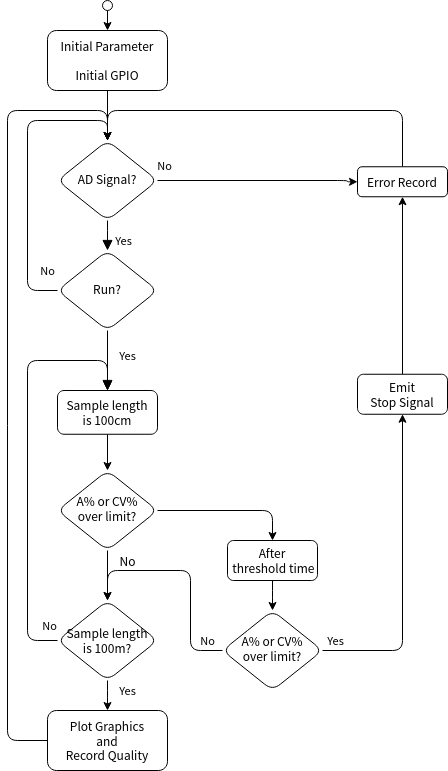

The diagram above was exported from draw.io. Its source (the exported page's mxGraphModel, read from the mxfile embedded in the PNG):
<mxGraphModel dx="1309" dy="1876" grid="1" gridSize="10" guides="1" tooltips="1" connect="1" arrows="1" fold="1" page="1" pageScale="1" pageWidth="827" pageHeight="1169" math="0" shadow="0">
  <root>
    <mxCell id="WIyWlLk6GJQsqaUBKTNV-0" />
    <mxCell id="WIyWlLk6GJQsqaUBKTNV-1" parent="WIyWlLk6GJQsqaUBKTNV-0" />
    <mxCell id="WIyWlLk6GJQsqaUBKTNV-2" value="" style="html=1;jettySize=auto;orthogonalLoop=1;fontSize=11;endArrow=block;endFill=1;endSize=8;strokeWidth=1;shadow=0;labelBackgroundColor=none;edgeStyle=orthogonalEdgeStyle;" parent="WIyWlLk6GJQsqaUBKTNV-1" source="WIyWlLk6GJQsqaUBKTNV-3" target="WIyWlLk6GJQsqaUBKTNV-6" edge="1">
      <mxGeometry relative="1" as="geometry" />
    </mxCell>
    <mxCell id="iNlKDxXO0DPvgEBCexOX-32" value="&lt;div&gt;Yes&lt;/div&gt;" style="edgeLabel;html=1;align=center;verticalAlign=middle;resizable=0;points=[];rounded=1;" parent="WIyWlLk6GJQsqaUBKTNV-2" vertex="1" connectable="0">
      <mxGeometry x="-0.1879" y="2" relative="1" as="geometry">
        <mxPoint x="18" as="offset" />
      </mxGeometry>
    </mxCell>
    <mxCell id="Y5hLWSEyO-Oy0yGLZZ6S-18" style="edgeStyle=orthogonalEdgeStyle;orthogonalLoop=1;jettySize=auto;html=1;entryX=0;entryY=0.5;entryDx=0;entryDy=0;endFill=1;" edge="1" parent="WIyWlLk6GJQsqaUBKTNV-1" source="WIyWlLk6GJQsqaUBKTNV-3" target="iNlKDxXO0DPvgEBCexOX-28">
      <mxGeometry relative="1" as="geometry">
        <Array as="points">
          <mxPoint x="460" y="100" />
          <mxPoint x="460" y="101" />
        </Array>
      </mxGeometry>
    </mxCell>
    <mxCell id="Y5hLWSEyO-Oy0yGLZZ6S-19" value="No" style="edgeLabel;html=1;align=center;verticalAlign=middle;resizable=0;points=[];rounded=1;" vertex="1" connectable="0" parent="Y5hLWSEyO-Oy0yGLZZ6S-18">
      <mxGeometry x="-0.8537" y="-1" relative="1" as="geometry">
        <mxPoint x="-8.29" y="-16" as="offset" />
      </mxGeometry>
    </mxCell>
    <mxCell id="WIyWlLk6GJQsqaUBKTNV-3" value="AD Signal?" style="rhombus;whiteSpace=wrap;html=1;shadow=0;fontFamily=Helvetica;fontSize=12;align=center;strokeWidth=1;spacing=6;spacingTop=-4;rounded=1;" parent="WIyWlLk6GJQsqaUBKTNV-1" vertex="1">
      <mxGeometry x="170" y="60" width="100" height="80" as="geometry" />
    </mxCell>
    <mxCell id="WIyWlLk6GJQsqaUBKTNV-4" value="Yes" style="html=1;jettySize=auto;orthogonalLoop=1;fontSize=11;endArrow=block;endFill=1;endSize=8;strokeWidth=1;shadow=0;labelBackgroundColor=none;edgeStyle=orthogonalEdgeStyle;entryX=0.5;entryY=0;entryDx=0;entryDy=0;" parent="WIyWlLk6GJQsqaUBKTNV-1" source="WIyWlLk6GJQsqaUBKTNV-6" target="Y5hLWSEyO-Oy0yGLZZ6S-31" edge="1">
      <mxGeometry x="0.5" y="28" relative="1" as="geometry">
        <mxPoint x="-8" y="-20" as="offset" />
        <mxPoint x="220" y="289.9999999999998" as="targetPoint" />
        <Array as="points" />
      </mxGeometry>
    </mxCell>
    <mxCell id="iNlKDxXO0DPvgEBCexOX-45" style="edgeStyle=orthogonalEdgeStyle;orthogonalLoop=1;jettySize=auto;html=1;" parent="WIyWlLk6GJQsqaUBKTNV-1" source="WIyWlLk6GJQsqaUBKTNV-6" edge="1">
      <mxGeometry relative="1" as="geometry">
        <mxPoint x="220" y="60" as="targetPoint" />
        <Array as="points">
          <mxPoint x="140" y="210" />
          <mxPoint x="140" y="40" />
          <mxPoint x="220" y="40" />
        </Array>
      </mxGeometry>
    </mxCell>
    <mxCell id="iNlKDxXO0DPvgEBCexOX-46" value="No" style="edgeLabel;html=1;align=center;verticalAlign=middle;resizable=0;points=[];rounded=1;" parent="iNlKDxXO0DPvgEBCexOX-45" vertex="1" connectable="0">
      <mxGeometry x="-0.863" y="-2" relative="1" as="geometry">
        <mxPoint x="10.69" y="-18" as="offset" />
      </mxGeometry>
    </mxCell>
    <mxCell id="WIyWlLk6GJQsqaUBKTNV-6" value="Run?" style="rhombus;whiteSpace=wrap;html=1;shadow=0;fontFamily=Helvetica;fontSize=12;align=center;strokeWidth=1;spacing=6;spacingTop=-4;rounded=1;" parent="WIyWlLk6GJQsqaUBKTNV-1" vertex="1">
      <mxGeometry x="170" y="170" width="100" height="80" as="geometry" />
    </mxCell>
    <mxCell id="Y5hLWSEyO-Oy0yGLZZ6S-24" style="edgeStyle=orthogonalEdgeStyle;orthogonalLoop=1;jettySize=auto;html=1;entryX=0.5;entryY=0;entryDx=0;entryDy=0;endFill=1;" edge="1" parent="WIyWlLk6GJQsqaUBKTNV-1" source="WIyWlLk6GJQsqaUBKTNV-12" target="iNlKDxXO0DPvgEBCexOX-10">
      <mxGeometry relative="1" as="geometry" />
    </mxCell>
    <mxCell id="WIyWlLk6GJQsqaUBKTNV-12" value="After&lt;span lang=&quot;en&quot;&gt;&lt;br&gt;&lt;/span&gt;&amp;nbsp;threshold time" style="whiteSpace=wrap;html=1;fontSize=12;glass=0;strokeWidth=1;shadow=0;rounded=1;" parent="WIyWlLk6GJQsqaUBKTNV-1" vertex="1">
      <mxGeometry x="340" y="460" width="90" height="40" as="geometry" />
    </mxCell>
    <mxCell id="iNlKDxXO0DPvgEBCexOX-34" style="edgeStyle=orthogonalEdgeStyle;orthogonalLoop=1;jettySize=auto;html=1;" parent="WIyWlLk6GJQsqaUBKTNV-1" source="NQEZd65C0rTM7k1yZxpa-2" target="iNlKDxXO0DPvgEBCexOX-33" edge="1">
      <mxGeometry relative="1" as="geometry" />
    </mxCell>
    <mxCell id="NQEZd65C0rTM7k1yZxpa-2" value="" style="ellipse;whiteSpace=wrap;html=1;rounded=1;" parent="WIyWlLk6GJQsqaUBKTNV-1" vertex="1">
      <mxGeometry x="215" y="-80" width="10" height="10" as="geometry" />
    </mxCell>
    <mxCell id="iNlKDxXO0DPvgEBCexOX-6" style="edgeStyle=orthogonalEdgeStyle;orthogonalLoop=1;jettySize=auto;html=1;exitX=1;exitY=0.5;exitDx=0;exitDy=0;entryX=0;entryY=0.5;entryDx=0;entryDy=0;" parent="WIyWlLk6GJQsqaUBKTNV-1" edge="1">
      <mxGeometry relative="1" as="geometry">
        <mxPoint x="480" y="210" as="sourcePoint" />
      </mxGeometry>
    </mxCell>
    <mxCell id="iNlKDxXO0DPvgEBCexOX-7" value="Yes" style="edgeLabel;html=1;align=center;verticalAlign=middle;resizable=0;points=[];rounded=1;" parent="iNlKDxXO0DPvgEBCexOX-6" vertex="1" connectable="0">
      <mxGeometry x="0.781" y="1" relative="1" as="geometry">
        <mxPoint x="-24.76" y="-9" as="offset" />
      </mxGeometry>
    </mxCell>
    <mxCell id="Y5hLWSEyO-Oy0yGLZZ6S-25" style="edgeStyle=orthogonalEdgeStyle;orthogonalLoop=1;jettySize=auto;html=1;endFill=1;" edge="1" parent="WIyWlLk6GJQsqaUBKTNV-1" source="iNlKDxXO0DPvgEBCexOX-10" target="iNlKDxXO0DPvgEBCexOX-14">
      <mxGeometry relative="1" as="geometry" />
    </mxCell>
    <mxCell id="Y5hLWSEyO-Oy0yGLZZ6S-26" value="Yes" style="edgeLabel;html=1;align=center;verticalAlign=middle;resizable=0;points=[];rounded=1;" vertex="1" connectable="0" parent="Y5hLWSEyO-Oy0yGLZZ6S-25">
      <mxGeometry x="-0.8649" y="1" relative="1" as="geometry">
        <mxPoint x="-9.14" y="-9" as="offset" />
      </mxGeometry>
    </mxCell>
    <mxCell id="Y5hLWSEyO-Oy0yGLZZ6S-27" style="edgeStyle=orthogonalEdgeStyle;orthogonalLoop=1;jettySize=auto;html=1;entryX=0.5;entryY=0;entryDx=0;entryDy=0;endFill=1;" edge="1" parent="WIyWlLk6GJQsqaUBKTNV-1" source="iNlKDxXO0DPvgEBCexOX-10" target="Y5hLWSEyO-Oy0yGLZZ6S-1">
      <mxGeometry relative="1" as="geometry">
        <Array as="points">
          <mxPoint x="303" y="570" />
          <mxPoint x="303" y="490" />
          <mxPoint x="220" y="490" />
        </Array>
      </mxGeometry>
    </mxCell>
    <mxCell id="Y5hLWSEyO-Oy0yGLZZ6S-28" value="&lt;div&gt;No&lt;/div&gt;" style="edgeLabel;html=1;align=center;verticalAlign=middle;resizable=0;points=[];rounded=1;" vertex="1" connectable="0" parent="Y5hLWSEyO-Oy0yGLZZ6S-27">
      <mxGeometry x="-0.6898" y="-13" relative="1" as="geometry">
        <mxPoint x="3.9999999999999982" y="-7" as="offset" />
      </mxGeometry>
    </mxCell>
    <mxCell id="iNlKDxXO0DPvgEBCexOX-10" value="&lt;div&gt;A% or CV%&lt;br&gt;&lt;/div&gt;&lt;div&gt; over limit?&lt;/div&gt;" style="rhombus;whiteSpace=wrap;html=1;shadow=0;fontFamily=Helvetica;fontSize=12;align=center;strokeWidth=1;spacing=6;spacingTop=-4;rounded=1;" parent="WIyWlLk6GJQsqaUBKTNV-1" vertex="1">
      <mxGeometry x="335" y="530" width="100" height="80" as="geometry" />
    </mxCell>
    <mxCell id="iNlKDxXO0DPvgEBCexOX-29" style="edgeStyle=orthogonalEdgeStyle;orthogonalLoop=1;jettySize=auto;html=1;exitX=0.5;exitY=0;exitDx=0;exitDy=0;entryX=0.5;entryY=1;entryDx=0;entryDy=0;" parent="WIyWlLk6GJQsqaUBKTNV-1" source="iNlKDxXO0DPvgEBCexOX-14" target="iNlKDxXO0DPvgEBCexOX-28" edge="1">
      <mxGeometry relative="1" as="geometry" />
    </mxCell>
    <mxCell id="iNlKDxXO0DPvgEBCexOX-14" value="&lt;div&gt;Emit &lt;br&gt;&lt;/div&gt;&lt;div&gt;Stop Signal&lt;/div&gt;" style="whiteSpace=wrap;html=1;rounded=1;" parent="WIyWlLk6GJQsqaUBKTNV-1" vertex="1">
      <mxGeometry x="470" y="293.75" width="90" height="40" as="geometry" />
    </mxCell>
    <mxCell id="Y5hLWSEyO-Oy0yGLZZ6S-2" style="edgeStyle=orthogonalEdgeStyle;orthogonalLoop=1;jettySize=auto;html=1;entryX=0.5;entryY=0;entryDx=0;entryDy=0;" edge="1" parent="WIyWlLk6GJQsqaUBKTNV-1" target="Y5hLWSEyO-Oy0yGLZZ6S-1">
      <mxGeometry relative="1" as="geometry">
        <mxPoint x="220" y="470" as="sourcePoint" />
      </mxGeometry>
    </mxCell>
    <mxCell id="iNlKDxXO0DPvgEBCexOX-27" style="edgeStyle=orthogonalEdgeStyle;orthogonalLoop=1;jettySize=auto;html=1;exitX=0;exitY=0.5;exitDx=0;exitDy=0;entryX=0.5;entryY=0;entryDx=0;entryDy=0;" parent="WIyWlLk6GJQsqaUBKTNV-1" source="iNlKDxXO0DPvgEBCexOX-23" target="WIyWlLk6GJQsqaUBKTNV-3" edge="1">
      <mxGeometry relative="1" as="geometry">
        <Array as="points">
          <mxPoint x="120" y="660" />
          <mxPoint x="120" y="30" />
          <mxPoint x="220" y="30" />
        </Array>
      </mxGeometry>
    </mxCell>
    <mxCell id="iNlKDxXO0DPvgEBCexOX-23" value="&lt;div&gt;Plot Graphics &lt;br&gt;&lt;/div&gt;&lt;div&gt;and &lt;br&gt;&lt;/div&gt;&lt;div&gt;Record Quality&lt;/div&gt;" style="whiteSpace=wrap;html=1;rounded=1;" parent="WIyWlLk6GJQsqaUBKTNV-1" vertex="1">
      <mxGeometry x="160" y="630" width="120" height="60" as="geometry" />
    </mxCell>
    <mxCell id="iNlKDxXO0DPvgEBCexOX-25" value="&lt;div&gt;No&lt;/div&gt;" style="text;html=1;align=center;verticalAlign=middle;resizable=0;points=[];autosize=1;rounded=1;" parent="WIyWlLk6GJQsqaUBKTNV-1" vertex="1">
      <mxGeometry x="225" y="470" width="30" height="20" as="geometry" />
    </mxCell>
    <mxCell id="iNlKDxXO0DPvgEBCexOX-30" style="edgeStyle=orthogonalEdgeStyle;orthogonalLoop=1;jettySize=auto;html=1;exitX=0.5;exitY=0;exitDx=0;exitDy=0;entryX=0.5;entryY=0;entryDx=0;entryDy=0;" parent="WIyWlLk6GJQsqaUBKTNV-1" source="iNlKDxXO0DPvgEBCexOX-28" target="WIyWlLk6GJQsqaUBKTNV-3" edge="1">
      <mxGeometry relative="1" as="geometry">
        <Array as="points">
          <mxPoint x="515" y="30" />
          <mxPoint x="220" y="30" />
        </Array>
      </mxGeometry>
    </mxCell>
    <mxCell id="iNlKDxXO0DPvgEBCexOX-28" value="&lt;div&gt;Error Record&lt;/div&gt;" style="whiteSpace=wrap;html=1;rounded=1;" parent="WIyWlLk6GJQsqaUBKTNV-1" vertex="1">
      <mxGeometry x="470" y="86.25" width="90" height="30" as="geometry" />
    </mxCell>
    <mxCell id="iNlKDxXO0DPvgEBCexOX-35" style="edgeStyle=orthogonalEdgeStyle;orthogonalLoop=1;jettySize=auto;html=1;entryX=0.5;entryY=0;entryDx=0;entryDy=0;" parent="WIyWlLk6GJQsqaUBKTNV-1" source="iNlKDxXO0DPvgEBCexOX-33" target="WIyWlLk6GJQsqaUBKTNV-3" edge="1">
      <mxGeometry relative="1" as="geometry" />
    </mxCell>
    <mxCell id="iNlKDxXO0DPvgEBCexOX-33" value="&lt;div&gt;Initial Parameter&lt;/div&gt;&lt;div&gt;&lt;br&gt;&lt;/div&gt;&lt;div&gt;Initial GPIO&lt;br&gt;&lt;/div&gt;" style="whiteSpace=wrap;html=1;rounded=1;" parent="WIyWlLk6GJQsqaUBKTNV-1" vertex="1">
      <mxGeometry x="160" y="-50" width="120" height="60" as="geometry" />
    </mxCell>
    <mxCell id="Y5hLWSEyO-Oy0yGLZZ6S-3" style="edgeStyle=orthogonalEdgeStyle;orthogonalLoop=1;jettySize=auto;html=1;entryX=0.5;entryY=0;entryDx=0;entryDy=0;" edge="1" parent="WIyWlLk6GJQsqaUBKTNV-1" source="Y5hLWSEyO-Oy0yGLZZ6S-1" target="iNlKDxXO0DPvgEBCexOX-23">
      <mxGeometry relative="1" as="geometry" />
    </mxCell>
    <mxCell id="Y5hLWSEyO-Oy0yGLZZ6S-29" value="Yes" style="edgeLabel;html=1;align=center;verticalAlign=middle;resizable=0;points=[];rounded=1;" vertex="1" connectable="0" parent="Y5hLWSEyO-Oy0yGLZZ6S-3">
      <mxGeometry x="-0.8" relative="1" as="geometry">
        <mxPoint x="20" y="4.86" as="offset" />
      </mxGeometry>
    </mxCell>
    <mxCell id="Y5hLWSEyO-Oy0yGLZZ6S-15" style="edgeStyle=orthogonalEdgeStyle;orthogonalLoop=1;jettySize=auto;html=1;endFill=1;entryX=0.5;entryY=0;entryDx=0;entryDy=0;exitX=0;exitY=0.5;exitDx=0;exitDy=0;" edge="1" parent="WIyWlLk6GJQsqaUBKTNV-1" source="Y5hLWSEyO-Oy0yGLZZ6S-1" target="Y5hLWSEyO-Oy0yGLZZ6S-31">
      <mxGeometry relative="1" as="geometry">
        <mxPoint x="220" y="289.9999999999998" as="targetPoint" />
        <Array as="points">
          <mxPoint x="140" y="560" />
          <mxPoint x="140" y="280" />
          <mxPoint x="220" y="280" />
        </Array>
      </mxGeometry>
    </mxCell>
    <mxCell id="Y5hLWSEyO-Oy0yGLZZ6S-30" value="No" style="edgeLabel;html=1;align=center;verticalAlign=middle;resizable=0;points=[];rounded=1;" vertex="1" connectable="0" parent="Y5hLWSEyO-Oy0yGLZZ6S-15">
      <mxGeometry x="-0.9538" y="1" relative="1" as="geometry">
        <mxPoint x="1.67" y="-16" as="offset" />
      </mxGeometry>
    </mxCell>
    <mxCell id="Y5hLWSEyO-Oy0yGLZZ6S-1" value="&lt;div&gt;Sample length&lt;/div&gt;&lt;div&gt; is 100m?&lt;/div&gt;" style="rhombus;whiteSpace=wrap;html=1;rounded=1;" vertex="1" parent="WIyWlLk6GJQsqaUBKTNV-1">
      <mxGeometry x="170" y="520" width="100" height="80" as="geometry" />
    </mxCell>
    <mxCell id="Y5hLWSEyO-Oy0yGLZZ6S-11" style="edgeStyle=orthogonalEdgeStyle;orthogonalLoop=1;jettySize=auto;html=1;entryX=0.5;entryY=0;entryDx=0;entryDy=0;endFill=1;" edge="1" parent="WIyWlLk6GJQsqaUBKTNV-1" source="Y5hLWSEyO-Oy0yGLZZ6S-9" target="WIyWlLk6GJQsqaUBKTNV-12">
      <mxGeometry relative="1" as="geometry" />
    </mxCell>
    <mxCell id="Y5hLWSEyO-Oy0yGLZZ6S-9" value="&lt;div&gt;A% or CV% &lt;br&gt;&lt;/div&gt;&lt;div&gt;over limit?&lt;/div&gt;" style="rhombus;whiteSpace=wrap;html=1;shadow=0;fontFamily=Helvetica;fontSize=12;align=center;strokeWidth=1;spacing=6;spacingTop=-4;rounded=1;" vertex="1" parent="WIyWlLk6GJQsqaUBKTNV-1">
      <mxGeometry x="170" y="390" width="100" height="80" as="geometry" />
    </mxCell>
    <mxCell id="Y5hLWSEyO-Oy0yGLZZ6S-32" style="edgeStyle=orthogonalEdgeStyle;rounded=0;orthogonalLoop=1;jettySize=auto;html=1;entryX=0.5;entryY=0;entryDx=0;entryDy=0;endFill=1;" edge="1" parent="WIyWlLk6GJQsqaUBKTNV-1" source="Y5hLWSEyO-Oy0yGLZZ6S-31" target="Y5hLWSEyO-Oy0yGLZZ6S-9">
      <mxGeometry relative="1" as="geometry" />
    </mxCell>
    <mxCell id="Y5hLWSEyO-Oy0yGLZZ6S-31" value="&lt;div&gt;Sample length&lt;/div&gt;&lt;div&gt; is 100cm&lt;/div&gt;" style="rounded=1;whiteSpace=wrap;html=1;" vertex="1" parent="WIyWlLk6GJQsqaUBKTNV-1">
      <mxGeometry x="170" y="310" width="100" height="43.75" as="geometry" />
    </mxCell>
  </root>
</mxGraphModel>